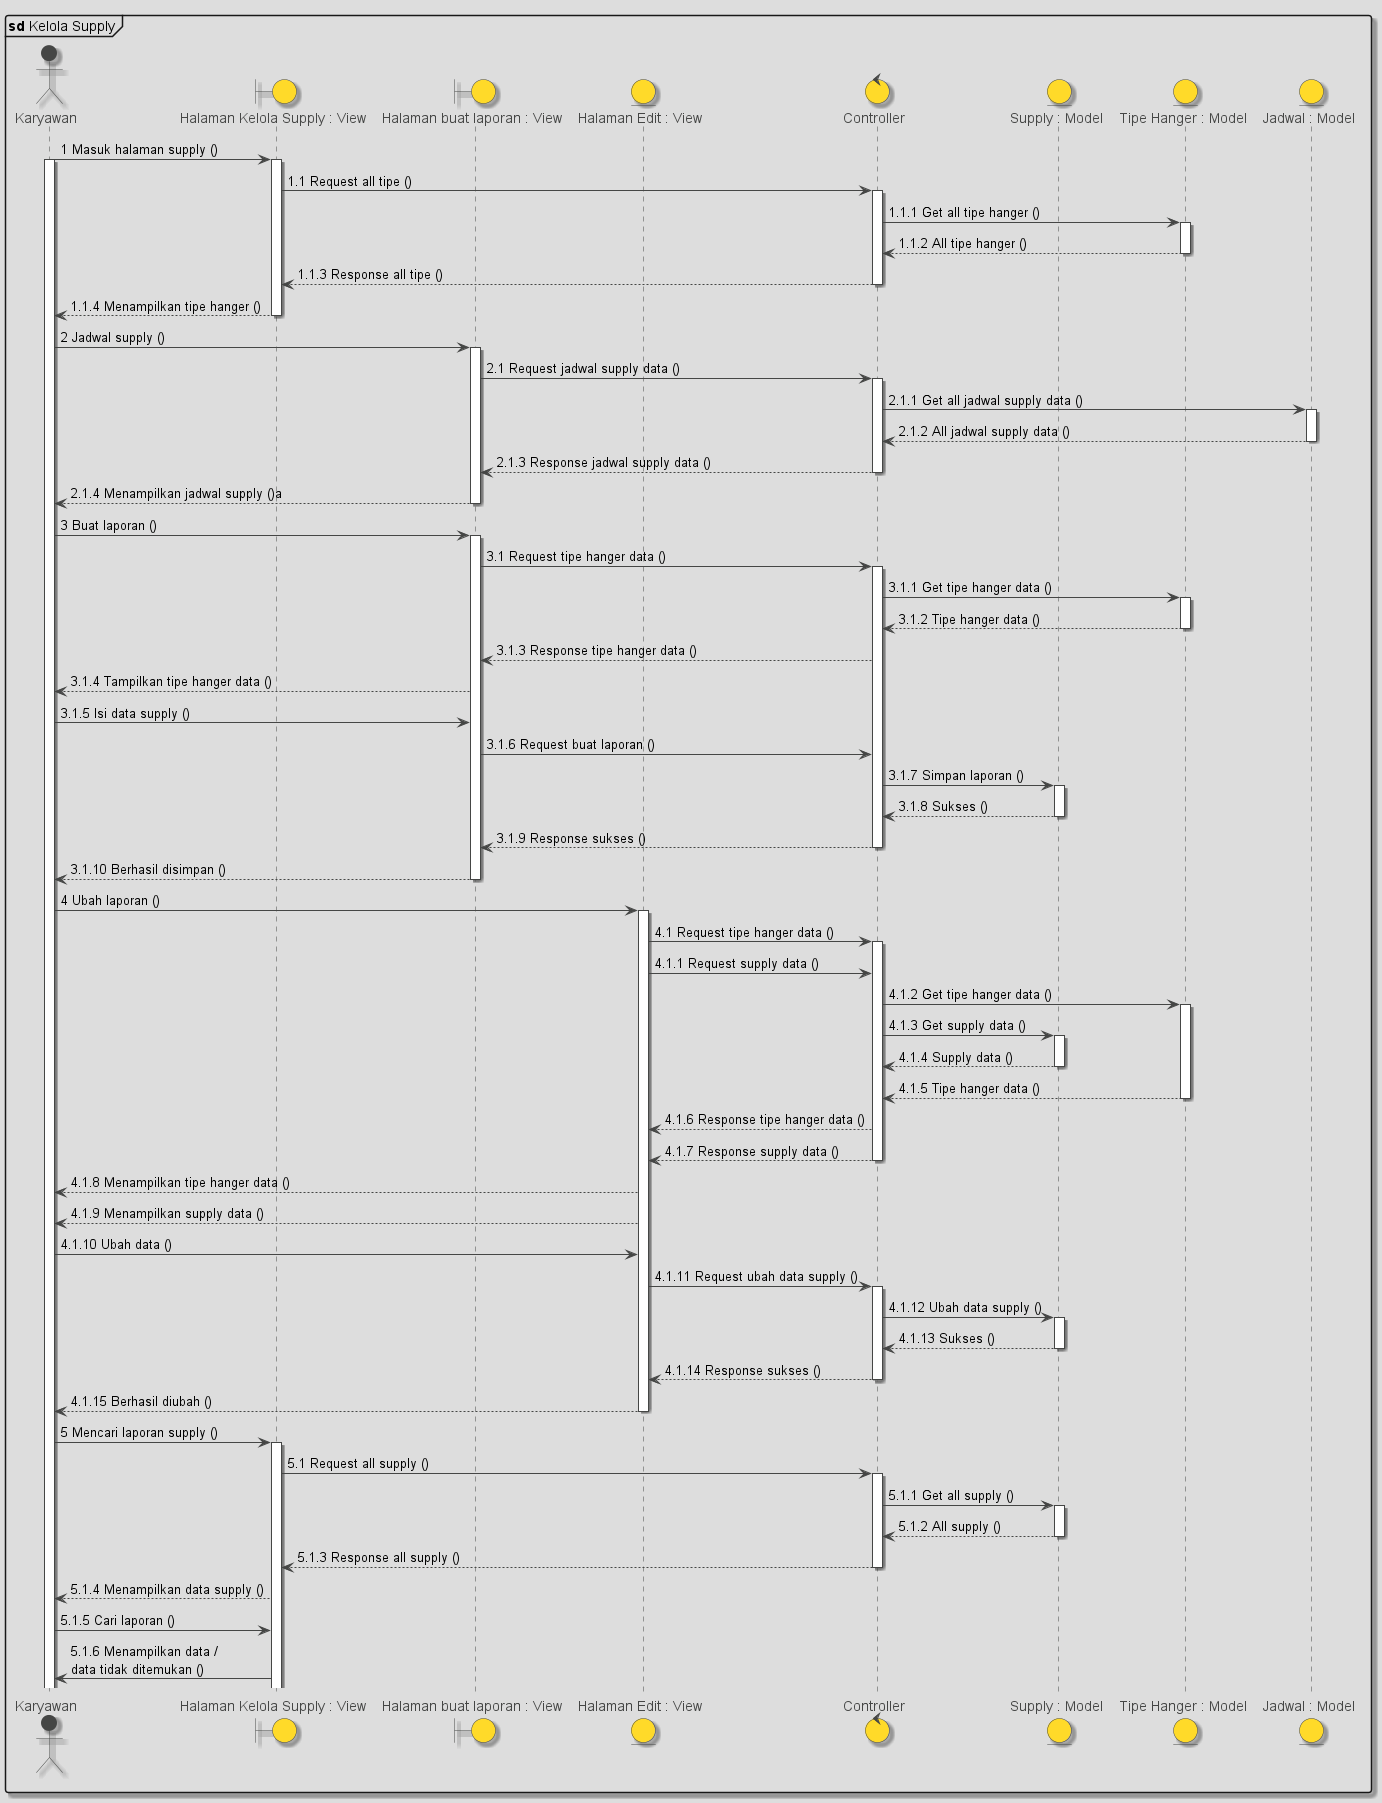

The diagram above was rendered by PlantUML. Its source (embedded in the PNG):
@startuml

!theme toy
skinparam shadowing true
mainframe **sd** Kelola Supply

actor Karyawan as karyawan
boundary "Halaman Kelola Supply : View" as kelolaSupply
boundary "Halaman buat laporan : View" as buatLaporan
entity "Halaman Edit : View" as halamanEdit
control Controller as controller
entity "Supply : Model" as tabelSupply
entity "Tipe Hanger : Model" as tabelTipe
entity "Jadwal : Model" as tabelJadwal

karyawan -> kelolaSupply ++ : 1 Masuk halaman supply ()
activate karyawan
kelolaSupply -> controller ++ : 1.1 Request all tipe ()
controller -> tabelTipe ++ : 1.1.1 Get all tipe hanger ()
tabelTipe --> controller : 1.1.2 All tipe hanger ()
deactivate tabelTipe
controller --> kelolaSupply : 1.1.3 Response all tipe ()
deactivate controller
kelolaSupply --> karyawan : 1.1.4 Menampilkan tipe hanger ()
deactivate kelolaSupply

karyawan -> buatLaporan ++ : 2 Jadwal supply ()
buatLaporan -> controller ++ : 2.1 Request jadwal supply data ()
controller -> tabelJadwal ++ : 2.1.1 Get all jadwal supply data ()
tabelJadwal --> controller : 2.1.2 All jadwal supply data ()
deactivate tabelJadwal
controller --> buatLaporan : 2.1.3 Response jadwal supply data ()
deactivate controller
buatLaporan --> karyawan : 2.1.4 Menampilkan jadwal supply ()a
deactivate buatLaporan
karyawan -> buatLaporan ++ : 3 Buat laporan ()
buatLaporan -> controller ++ : 3.1 Request tipe hanger data ()
controller -> tabelTipe ++ : 3.1.1 Get tipe hanger data ()
tabelTipe --> controller : 3.1.2 Tipe hanger data ()
deactivate tabelTipe
controller --> buatLaporan : 3.1.3 Response tipe hanger data ()
buatLaporan --> karyawan : 3.1.4 Tampilkan tipe hanger data ()
karyawan -> buatLaporan : 3.1.5 Isi data supply ()
buatLaporan -> controller : 3.1.6 Request buat laporan ()
controller -> tabelSupply ++ : 3.1.7 Simpan laporan ()
tabelSupply --> controller : 3.1.8 Sukses ()
deactivate tabelSupply
controller --> buatLaporan : 3.1.9 Response sukses ()
deactivate controller
buatLaporan --> karyawan : 3.1.10 Berhasil disimpan ()
deactivate buatLaporan

karyawan -> halamanEdit ++ : 4 Ubah laporan ()
halamanEdit -> controller ++ : 4.1 Request tipe hanger data ()
halamanEdit -> controller : 4.1.1 Request supply data ()
controller -> tabelTipe ++ : 4.1.2 Get tipe hanger data ()
controller -> tabelSupply ++ : 4.1.3 Get supply data ()
tabelSupply --> controller : 4.1.4 Supply data ()
deactivate tabelSupply
tabelTipe --> controller : 4.1.5 Tipe hanger data ()
deactivate tabelTipe
controller --> halamanEdit : 4.1.6 Response tipe hanger data ()
controller --> halamanEdit : 4.1.7 Response supply data ()
deactivate controller
halamanEdit --> karyawan : 4.1.8 Menampilkan tipe hanger data ()
halamanEdit --> karyawan : 4.1.9 Menampilkan supply data ()
karyawan -> halamanEdit : 4.1.10 Ubah data ()
halamanEdit -> controller ++ : 4.1.11 Request ubah data supply ()
controller -> tabelSupply ++ : 4.1.12 Ubah data supply ()
tabelSupply --> controller : 4.1.13 Sukses ()
deactivate tabelSupply
controller --> halamanEdit : 4.1.14 Response sukses ()
deactivate controller
halamanEdit --> karyawan : 4.1.15 Berhasil diubah ()
deactivate halamanEdit

karyawan -> kelolaSupply ++ : 5 Mencari laporan supply ()
kelolaSupply -> controller ++ : 5.1 Request all supply ()
controller -> tabelSupply ++ : 5.1.1 Get all supply ()
tabelSupply --> controller : 5.1.2 All supply ()
deactivate tabelSupply
controller --> kelolaSupply : 5.1.3 Response all supply ()
deactivate controller
kelolaSupply --> karyawan : 5.1.4 Menampilkan data supply ()

karyawan -> kelolaSupply : 5.1.5 Cari laporan ()
kelolaSupply -> karyawan : 5.1.6 Menampilkan data / \ndata tidak ditemukan ()

@enduml